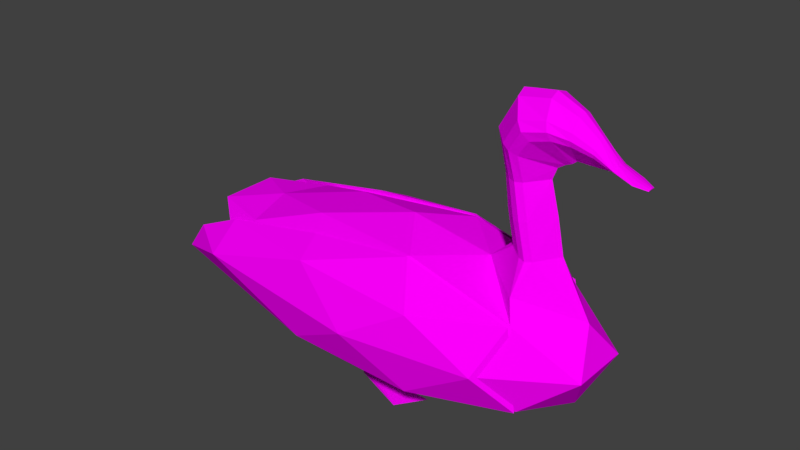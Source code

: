 # Source: SM_Swan_blend__.blend  (saved by Blender 2.80.75; exported with 4.5.12 LTS)
import bpy
from mathutils import Matrix  # noqa: F401  (used for matrix-valued properties, if any)

bpy.ops.wm.read_factory_settings(use_empty=True)
scene = bpy.context.scene
scene.name = 'Scene'

# ---- images (referenced by path relative to the original .blend; pixels are not part of the script)
import os
ASSET_DIR = os.environ.get("B2B_ASSET_DIR", "")  # directory of the original .blend (textures are referenced by path, not embedded)
HERE = os.path.dirname(os.path.abspath(__file__))  # packed textures are extracted next to this script under _unpacked/

def load_image(name, relpath, width, height, colorspace="sRGB"):
    """Load a texture the original file referenced (path relative to the .blend, or extracted next to this script)."""
    p = next((c for c in (os.path.join(HERE, relpath), os.path.join(ASSET_DIR, relpath)) if relpath and os.path.exists(c)), "")
    if p:
        img = bpy.data.images.load(p, check_existing=True)
        img.name = name
    else:  # same state as the original file: an image datablock whose file is absent (Cycles renders it pink)
        img = bpy.data.images.new(name, width, height)
        img.source = "FILE"
        img.filepath = "//" + (relpath or name)
    img.colorspace_settings.name = colorspace
    return img
img_t_duck_png = load_image('T_Duck.png', 'T_Duck.png', 1024, 1024, 'sRGB')

# ---- materials (node trees are filled in below, after node groups)
mat_material = bpy.data.materials.new('Material')

# ---- material node trees
mat_material.use_nodes = True; mat_material.node_tree.nodes.clear()
_N = mat_material.node_tree.nodes; _L = mat_material.node_tree.links
n0 = _N.new('ShaderNodeOutputMaterial'); n0.name = 'Material Output'; n0.location = (300, 300)
n1 = _N.new('ShaderNodeBsdfPrincipled'); n1.name = 'Principled BSDF'; n1.location = (10, 300)
n1.distribution = 'GGX'
n1.subsurface_method = 'BURLEY'
n1.inputs[3].default_value = 1.45
n1.inputs[13].default_value = 0.0
n1.inputs[27].default_value = (0.0, 0.0, 0.0, 1.0)
n1.inputs[28].default_value = 1.0
n2 = _N.new('ShaderNodeTexImage'); n2.name = 'Image Texture'; n2.location = (-280, 260)
n2.image = img_t_duck_png
_L.new(n1.outputs[0], n0.inputs[0])
_L.new(n2.outputs[0], n1.inputs[0])
n0.is_active_output = True

# ---- world
world_world = bpy.data.worlds.new('World'); scene.world = world_world
world_world.color = (0.05088, 0.05088, 0.05088)
world_world.use_sun_shadow = False
world_world.sun_shadow_jitter_overblur = 0.0

# ---- meshes
me_duck = bpy.data.meshes.new('Duck')
me_duck.from_pydata([(-0.1457, -0.06121, -0.03113), (0.464, -0.172, 0.1037), (-0.2394, -0.2784, 0.1037), (-0.8264, -4.772e-08, 0.2601), (-0.2394, 0.2784, 0.1037), (0.464, 0.172, 0.1037), (0.1494, -0.2784, 0.3524), (-0.5726, -0.172, 0.3755), (-0.5726, 0.172, 0.3755), (0.1494, 0.2784, 0.3524), (0.577, -2.806e-08, 0.3581), (-0.04497, -2.73e-08, 0.5061), (-0.159, -0.08019, -0.02631), (0.2542, -0.1011, -0.00844), (0.1399, -0.2647, 0.0819), (0.5534, -2.73e-08, 0.0819), (0.2542, 0.1011, -0.00844), (-0.1886, -0.06121, -0.02631), (-0.5291, -0.1636, 0.0819), (-0.1589, 0.07942, -0.02218), (-0.7168, 0.1636, 0.1655), (0.1399, 0.2647, 0.0819), (0.624, -0.1011, 0.2281), (0.624, 0.1011, 0.2281), (-0.04497, -0.3272, 0.2281), (0.3685, -0.2647, 0.2281), (-0.7833, -0.1011, 0.3684), (-0.5787, -0.2647, 0.2508), (-0.5787, 0.2647, 0.2508), (-0.7833, 0.1011, 0.3684), (0.3685, 0.2647, 0.2281), (-0.04497, 0.3272, 0.2281), (0.4239, -0.1636, 0.3678), (-0.2299, -0.2647, 0.3742), (-0.6112, -3.11e-08, 0.3963), (-0.2299, 0.2647, 0.3742), (0.4239, 0.1636, 0.3678), (0.0693, -0.1636, 0.4646), (0.2382, -2.65e-08, 0.4586), (-0.3409, -0.1011, 0.4485), (-0.3409, 0.1011, 0.4485), (0.0693, 0.1636, 0.4646), (0.4781, 0.0005515, 0.5352), (0.4029, -0.08899, 0.8852), (0.3647, -0.08918, 0.9355), (0.4269, 5.349e-05, 0.7544), (0.3214, 0.0005847, 0.9923), (0.3305, -0.04055, 0.9805), (0.4407, 0.0005198, 0.7911), (0.3304, 0.04172, 0.9804), (0.4629, 0.0005632, 0.8057), (0.3287, -0.02443, 0.5295), (0.3288, 0.02619, 0.5296), (0.2383, -2.652e-08, 0.4587), (0.3163, 0.0009042, 0.5312), (0.2952, -0.02918, 0.7509), (0.2955, 0.03055, 0.7512), (0.2847, 0.0007289, 0.753), (0.2698, 0.03629, 0.877), (0.2699, -0.03549, 0.8771), (0.2582, 0.0003888, 0.8828), (0.4192, -0.06309, 0.5238), (0.3757, -0.06405, 0.5232), (0.3941, -0.1275, 0.43), (0.3983, -0.07213, 0.522), (0.376, 0.06563, 0.5234), (0.4194, 0.06449, 0.524), (0.3941, 0.1275, 0.43), (0.3986, 0.07362, 0.5223), (0.3673, -0.05226, 0.7452), (0.321, -0.05118, 0.7462), (0.3445, -0.06001, 0.7441), (0.3215, 0.05234, 0.7466), (0.3678, 0.053, 0.7456), (0.3451, 0.06097, 0.7446), (0.314, -0.07789, 0.8549), (0.3632, -0.07768, 0.8302), (0.3388, -0.08782, 0.8425), (0.363, 0.07861, 0.83), (0.3138, 0.07875, 0.8548), (0.3386, 0.08871, 0.8423), (0.3839, -0.1006, 0.9101), (0.4026, 0.09013, 0.885), (0.3645, 0.09034, 0.9353), (0.3837, 0.1017, 0.9099), (0.4589, -0.07556, 0.8967), (0.4431, -0.0757, 0.9487), (0.4255, 0.0007312, 1.007), (0.4288, -0.03428, 0.9952), (0.4287, 0.03573, 0.9952), (0.4838, 0.0005988, 0.8146), (0.4515, -0.08542, 0.9224), (0.4587, 0.07687, 0.8965), (0.4429, 0.07708, 0.9485), (0.4513, 0.08677, 0.9222), (0.5051, -0.0531, 0.8862), (0.5081, -0.05318, 0.9248), (0.5096, 0.0007957, 0.9689), (0.5092, -0.02393, 0.9598), (0.5091, 0.0255, 0.9597), (0.498, 0.0006288, 0.8261), (0.5072, -0.06005, 0.9052), (0.505, 0.05451, 0.8861), (0.508, 0.05467, 0.9247), (0.5071, 0.0615, 0.905), (0.5635, -0.03352, 0.864), (0.5654, -0.03357, 0.8886), (0.5664, 0.0008112, 0.9167), (0.5661, -0.01494, 0.9109), (0.566, 0.01654, 0.9108), (0.5589, 0.0007049, 0.8257), (0.5648, -0.03794, 0.8761), (0.5634, 0.03502, 0.864), (0.5653, 0.03513, 0.8885), (0.5647, 0.03948, 0.876), (0.6214, -0.02738, 0.8382), (0.6242, -0.02743, 0.8459), (0.6266, 0.0008208, 0.8549), (0.626, -0.01212, 0.8531), (0.626, 0.01376, 0.8531), (0.616, 0.0007769, 0.8262), (0.623, -0.03103, 0.842), (0.6213, 0.02898, 0.8381), (0.6241, 0.02905, 0.8459), (0.6229, 0.03263, 0.8419), (0.6769, -0.02733, 0.8186), (0.6792, -0.02739, 0.8229), (0.681, 0.0008602, 0.8279), (0.6805, -0.01208, 0.8269), (0.6805, 0.0138, 0.8269), (0.6723, 0.0008323, 0.812), (0.6782, -0.03098, 0.8206), (0.6768, 0.02902, 0.8185), (0.6791, 0.0291, 0.8228), (0.6782, 0.03268, 0.8206), (0.7154, -0.01252, 0.8093), (0.7166, -0.01255, 0.8114), (0.7176, 0.0008911, 0.8138), (0.7173, -0.005265, 0.8133), (0.7173, 0.007046, 0.8133), (0.713, 0.000877, 0.8061), (0.7162, -0.01425, 0.8103), (0.7154, 0.01429, 0.8092), (0.7166, 0.01432, 0.8113), (0.7161, 0.01602, 0.8102), (-0.1592, -0.1636, -0.00844), (-0.1449, 0.05937, -0.02727), (-0.1902, 0.05937, -0.02218), (-0.1522, -0.07135, -0.08893), (-0.1655, -0.09033, -0.08412), (-0.1951, -0.07135, -0.08412), (-0.4148, -2.73e-08, -0.008439), (-0.04497, -2.73e-08, -0.04996), (-0.1592, 0.1636, -0.00844), (-0.1658, 0.09019, -0.08358), (-0.1518, 0.07014, -0.08867), (-0.1971, 0.07014, -0.08358), (0.004916, 0.1605, -0.1015), (0.07163, 0.06496, -0.102), (-0.1942, 0.08373, -0.09926), (0.06263, -0.06259, -0.1018), (-0.002124, -0.1553, -0.1014), (-0.1933, -0.0823, -0.09883), (-0.309, 0.2878, 0.1116), (0.464, 0.1815, 0.1037), (-0.702, 0.1822, 0.3586), (0.146, 0.2878, 0.3531), (-0.9284, 0.173, 0.1759), (0.137, 0.2742, 0.08247), (-0.7091, 0.2742, 0.2613), (0.3685, 0.2742, 0.2281), (-0.07662, 0.3367, 0.2329), (-0.3024, 0.2742, 0.3821), (0.4239, 0.173, 0.3678), (0.05871, 0.173, 0.4664), (-0.2044, 0.173, -0.002232), (0.2466, 0.173, 0.4162), (-0.5439, 0.173, 0.08788), (0.444, 0.1772, 0.2358), (-0.8635, 0.1772, 0.2815), (-0.3282, 0.1772, 0.428), (0.1503, 0.1772, 0.04806), (-0.4669, 0.2709, 0.1928), (-0.07951, 0.2667, 0.2333), (0.2667, 0.2709, 0.2841), (-0.2873, -0.2878, 0.1061), (0.464, -0.1815, 0.1037), (-0.6611, -0.1807, 0.3526), (0.1493, -0.2878, 0.3524), (-0.9083, -0.173, 0.171), (0.1391, -0.2742, 0.08194), (-0.6757, -0.2742, 0.2557), (0.3685, -0.2742, 0.2281), (-0.06092, -0.3367, 0.2289), (-0.27, -0.2742, 0.3762), (0.4239, -0.173, 0.3678), (0.06731, -0.173, 0.4647), (-0.1917, -0.173, -0.006815), (0.2466, -0.173, 0.4162), (-0.5211, -0.173, 0.0827), (0.444, -0.1772, 0.2358), (-0.8304, -0.1772, 0.2757), (-0.2933, -0.1772, 0.4221), (0.1519, -0.1772, 0.04767), (-0.437, -0.2709, 0.1871), (-0.06267, -0.2667, 0.2289), (0.2667, -0.2709, 0.2841), (0.4542, 0.0007728, 0.6503), (0.3085, -0.02792, 0.6395), (0.2964, 0.0009129, 0.6409), (0.3085, 0.02973, 0.6395), (0.3932, 0.06133, 0.6371), (0.3706, 0.07017, 0.6346), (0.3464, 0.06144, 0.6353), (0.3931, -0.05967, 0.637), (0.3705, -0.06846, 0.6345), (0.3463, -0.05969, 0.6352)], [], [(152, 13, 145), (1, 13, 15), (12, 17, 150, 149), (147, 19, 154, 156), (152, 153, 16), (1, 15, 22), (2, 14, 24), (3, 18, 26), (4, 20, 28), (5, 21, 30), (1, 22, 25), (2, 24, 27), (3, 26, 29), (4, 28, 31), (5, 30, 23), (6, 32, 37), (7, 33, 39), (8, 34, 40), (9, 35, 41), (38, 41, 11), (38, 36, 41), (36, 9, 41), (41, 40, 11), (41, 35, 40), (35, 8, 40), (40, 39, 11), (40, 34, 39), (34, 7, 39), (39, 37, 11), (39, 33, 37), (33, 6, 37), (37, 38, 11), (37, 32, 38), (23, 36, 10), (23, 30, 36), (30, 9, 36), (31, 35, 9), (31, 28, 35), (28, 8, 35), (29, 34, 8), (29, 26, 34), (26, 7, 34), (27, 33, 7), (27, 24, 33), (24, 6, 33), (25, 32, 6), (25, 22, 32), (22, 10, 32), (30, 31, 9), (30, 21, 31), (21, 4, 31), (28, 29, 8), (28, 20, 29), (20, 3, 29), (26, 27, 7), (26, 18, 27), (18, 2, 27), (24, 25, 6), (24, 14, 25), (14, 1, 25), (22, 23, 10), (22, 15, 23), (15, 5, 23), (16, 21, 5), (16, 153, 21), (153, 4, 21), (153, 20, 4), (153, 151, 20), (151, 3, 20), (151, 18, 3), (151, 145, 18), (145, 2, 18), (15, 16, 5), (15, 13, 16), (13, 152, 16), (145, 14, 2), (145, 13, 14), (13, 1, 14), (38, 32, 63, 62, 51, 53), (208, 216, 70, 55), (36, 38, 53, 52, 65, 67), (59, 75, 44, 47), (69, 45, 48, 76), (213, 210, 56, 72), (207, 211, 73, 45), (32, 10, 42, 61, 63), (72, 56, 58, 79), (55, 70, 75, 59), (45, 73, 78, 48), (51, 54, 53), (54, 52, 53), (208, 55, 57, 209), (209, 57, 56, 210), (58, 56, 57, 60), (60, 57, 55, 59), (10, 36, 67, 66, 42), (61, 64, 63), (64, 62, 63), (65, 68, 67), (68, 66, 67), (211, 66, 68, 212), (212, 68, 65, 213), (214, 69, 71, 215), (215, 71, 70, 216), (72, 79, 80, 74), (74, 80, 78, 73), (69, 76, 77, 71), (71, 77, 75, 70), (214, 207, 45, 69), (80, 79, 83, 84), (75, 77, 81, 44), (60, 59, 47, 46), (48, 78, 82, 50), (58, 60, 46, 49), (79, 58, 49, 83), (77, 76, 43, 81), (78, 80, 84, 82), (76, 48, 50, 43), (83, 49, 89, 93), (46, 47, 88, 87), (47, 44, 86, 88), (50, 82, 92, 90), (81, 43, 85, 91), (82, 84, 94, 92), (49, 46, 87, 89), (43, 50, 90, 85), (44, 81, 91, 86), (84, 83, 93, 94), (93, 89, 99, 103), (89, 87, 97, 99), (90, 92, 102, 100), (87, 88, 98, 97), (94, 93, 103, 104), (91, 85, 95, 101), (92, 94, 104, 102), (85, 90, 100, 95), (88, 86, 96, 98), (86, 91, 101, 96), (100, 102, 112, 110), (97, 98, 108, 107), (104, 103, 113, 114), (101, 95, 105, 111), (102, 104, 114, 112), (95, 100, 110, 105), (98, 96, 106, 108), (96, 101, 111, 106), (103, 99, 109, 113), (99, 97, 107, 109), (107, 108, 118, 117), (114, 113, 123, 124), (111, 105, 115, 121), (112, 114, 124, 122), (105, 110, 120, 115), (108, 106, 116, 118), (106, 111, 121, 116), (113, 109, 119, 123), (109, 107, 117, 119), (110, 112, 122, 120), (121, 115, 125, 131), (122, 124, 134, 132), (115, 120, 130, 125), (118, 116, 126, 128), (116, 121, 131, 126), (123, 119, 129, 133), (119, 117, 127, 129), (120, 122, 132, 130), (117, 118, 128, 127), (124, 123, 133, 134), (132, 134, 144, 142), (125, 130, 140, 135), (128, 126, 136, 138), (126, 131, 141, 136), (133, 129, 139, 143), (129, 127, 137, 139), (130, 132, 142, 140), (127, 128, 138, 137), (134, 133, 143, 144), (131, 125, 135, 141), (140, 142, 144, 143, 139, 137, 138, 136, 141, 135), (12, 0, 152, 145), (0, 17, 151, 152), (17, 12, 145, 151), (149, 150, 162, 161), (17, 0, 148, 150), (0, 12, 149, 148), (147, 146, 152, 151), (146, 19, 153, 152), (19, 147, 151, 153), (156, 154, 157, 159), (19, 146, 155, 154), (146, 147, 156, 155), (158, 159, 157), (154, 155, 158, 157), (155, 156, 159, 158), (160, 161, 162), (150, 148, 160, 162), (148, 149, 161, 160), (163, 167, 169), (164, 168, 170), (163, 169, 171), (166, 172, 174), (173, 166, 174, 176), (170, 166, 173), (171, 172, 166), (171, 169, 172), (169, 165, 172), (170, 171, 166), (170, 168, 171), (168, 163, 171), (175, 163, 168), (175, 177, 167, 163), (170, 173, 178, 164), (169, 167, 179, 165), (172, 165, 180, 174), (164, 181, 175, 168), (173, 176, 178), (174, 183, 184), (167, 177, 179), (165, 182, 180), (180, 183, 174), (180, 182, 183), (182, 175, 183), (179, 182, 165), (179, 177, 182), (177, 175, 182), (184, 181, 164), (184, 183, 181), (183, 175, 181), (178, 184, 164), (178, 176, 184), (176, 174, 184), (185, 189, 191), (186, 190, 192), (185, 191, 193), (188, 194, 196), (195, 188, 196, 198), (192, 188, 195), (193, 194, 188), (193, 191, 194), (191, 187, 194), (192, 193, 188), (192, 190, 193), (190, 185, 193), (197, 185, 190), (197, 199, 189, 185), (192, 195, 200, 186), (191, 189, 201, 187), (194, 187, 202, 196), (186, 203, 197, 190), (195, 198, 200), (196, 205, 206), (189, 199, 201), (187, 204, 202), (202, 205, 196), (202, 204, 205), (204, 197, 205), (201, 204, 187), (201, 199, 204), (199, 197, 204), (206, 203, 186), (206, 205, 203), (205, 197, 203), (200, 206, 186), (200, 198, 206), (198, 196, 206), (61, 42, 207, 214), (64, 215, 216, 62), (61, 214, 215, 64), (74, 212, 213, 72), (73, 211, 212, 74), (54, 209, 210, 52), (51, 208, 209, 54), (42, 66, 211, 207), (65, 52, 210, 213), (51, 62, 216, 208)])
_uv = me_duck.uv_layers.new(name='UVMap')
_uv.uv.foreach_set('vector', [0.256, 0.777, 0.256, 0.777, 0.256, 0.777, 0.256, 0.777, 0.256, 0.777, 0.256, 0.777, 0.7796, 0.842, 0.7796, 0.842, 0.7796, 0.842, 0.7796, 0.842, 0.7796, 0.842, 0.7796, 0.842, 0.7796, 0.842, 0.7796, 0.842, 0.256, 0.777, 0.256, 0.777, 0.256, 0.777, 0.256, 0.777, 0.256, 0.777, 0.256, 0.777, 0.256, 0.777, 0.256, 0.777, 0.256, 0.777, 0.256, 0.777, 0.256, 0.777, 0.256, 0.777, 0.256, 0.777, 0.256, 0.777, 0.256, 0.777, 0.256, 0.777, 0.256, 0.777, 0.256, 0.777, 0.256, 0.777, 0.256, 0.777, 0.256, 0.777, 0.256, 0.777, 0.256, 0.777, 0.256, 0.777, 0.256, 0.777, 0.256, 0.777, 0.256, 0.777, 0.256, 0.777, 0.256, 0.777, 0.256, 0.777, 0.256, 0.777, 0.256, 0.777, 0.256, 0.777, 0.256, 0.777, 0.256, 0.777, 0.256, 0.777, 0.256, 0.777, 0.256, 0.777, 0.256, 0.777, 0.256, 0.777, 0.256, 0.777, 0.256, 0.777, 0.256, 0.777, 0.256, 0.777, 0.256, 0.777, 0.256, 0.777, 0.256, 0.777, 0.256, 0.777, 0.256, 0.777, 0.256, 0.777, 0.256, 0.777, 0.256, 0.777, 0.256, 0.777, 0.256, 0.777, 0.256, 0.777, 0.256, 0.777, 0.256, 0.777, 0.256, 0.777, 0.256, 0.777, 0.256, 0.777, 0.256, 0.777, 0.256, 0.777, 0.256, 0.777, 0.256, 0.777, 0.256, 0.777, 0.256, 0.777, 0.256, 0.777, 0.256, 0.777, 0.256, 0.777, 0.256, 0.777, 0.256, 0.777, 0.256, 0.777, 0.256, 0.777, 0.256, 0.777, 0.256, 0.777, 0.256, 0.777, 0.256, 0.777, 0.256, 0.777, 0.256, 0.777, 0.256, 0.777, 0.256, 0.777, 0.256, 0.777, 0.256, 0.777, 0.256, 0.777, 0.256, 0.777, 0.256, 0.777, 0.256, 0.777, 0.7728, 0.2306, 0.7728, 0.2306, 0.7728, 0.2306, 0.256, 0.777, 0.256, 0.777, 0.256, 0.777, 0.256, 0.777, 0.256, 0.777, 0.256, 0.777, 0.256, 0.777, 0.256, 0.777, 0.256, 0.777, 0.256, 0.777, 0.256, 0.777, 0.256, 0.777, 0.256, 0.777, 0.256, 0.777, 0.256, 0.777, 0.256, 0.777, 0.256, 0.777, 0.256, 0.777, 0.256, 0.777, 0.256, 0.777, 0.256, 0.777, 0.256, 0.777, 0.256, 0.777, 0.256, 0.777, 0.256, 0.777, 0.256, 0.777, 0.256, 0.777, 0.256, 0.777, 0.256, 0.777, 0.256, 0.777, 0.256, 0.777, 0.256, 0.777, 0.256, 0.777, 0.256, 0.777, 0.256, 0.777, 0.256, 0.777, 0.256, 0.777, 0.256, 0.777, 0.256, 0.777, 0.7728, 0.2306, 0.7728, 0.2306, 0.7728, 0.2306, 0.256, 0.777, 0.256, 0.777, 0.256, 0.777, 0.256, 0.777, 0.256, 0.777, 0.256, 0.777, 0.256, 0.777, 0.256, 0.777, 0.256, 0.777, 0.256, 0.777, 0.256, 0.777, 0.256, 0.777, 0.256, 0.777, 0.256, 0.777, 0.256, 0.777, 0.256, 0.777, 0.256, 0.777, 0.256, 0.777, 0.256, 0.777, 0.256, 0.777, 0.256, 0.777, 0.256, 0.777, 0.256, 0.777, 0.256, 0.777, 0.256, 0.777, 0.256, 0.777, 0.256, 0.777, 0.256, 0.777, 0.256, 0.777, 0.256, 0.777, 0.256, 0.777, 0.256, 0.777, 0.256, 0.777, 0.256, 0.777, 0.256, 0.777, 0.256, 0.777, 0.7728, 0.2306, 0.7728, 0.2306, 0.7728, 0.2306, 0.256, 0.777, 0.256, 0.777, 0.256, 0.777, 0.256, 0.777, 0.256, 0.777, 0.256, 0.777, 0.256, 0.777, 0.256, 0.777, 0.256, 0.777, 0.256, 0.777, 0.256, 0.777, 0.256, 0.777, 0.256, 0.777, 0.256, 0.777, 0.256, 0.777, 0.256, 0.777, 0.256, 0.777, 0.256, 0.777, 0.256, 0.777, 0.256, 0.777, 0.256, 0.777, 0.256, 0.777, 0.256, 0.777, 0.256, 0.777, 0.256, 0.777, 0.256, 0.777, 0.256, 0.777, 0.256, 0.777, 0.256, 0.777, 0.256, 0.777, 0.256, 0.777, 0.256, 0.777, 0.256, 0.777, 0.256, 0.777, 0.256, 0.777, 0.256, 0.777, 0.256, 0.777, 0.256, 0.777, 0.256, 0.777, 0.256, 0.777, 0.256, 0.777, 0.256, 0.777, 0.256, 0.777, 0.256, 0.777, 0.256, 0.777, 0.256, 0.777, 0.256, 0.777, 0.256, 0.777, 0.256, 0.777, 0.256, 0.777, 0.256, 0.777, 0.7728, 0.2306, 0.7728, 0.2306, 0.7728, 0.2306, 0.7728, 0.2306, 0.7728, 0.2306, 0.7728, 0.2306, 0.2455, 0.2713, 0.2455, 0.2713, 0.2455, 0.2713, 0.2455, 0.2713, 0.7728, 0.2306, 0.7728, 0.2306, 0.7728, 0.2306, 0.7728, 0.2306, 0.7728, 0.2306, 0.7728, 0.2306, 0.2455, 0.2713, 0.2455, 0.2713, 0.2455, 0.2713, 0.2455, 0.2713, 0.2455, 0.2713, 0.2455, 0.2713, 0.2455, 0.2713, 0.2455, 0.2713, 0.2455, 0.2713, 0.2455, 0.2713, 0.2455, 0.2713, 0.2455, 0.2713, 0.2455, 0.2713, 0.2455, 0.2713, 0.2455, 0.2713, 0.2455, 0.2713, 0.7728, 0.2306, 0.7728, 0.2306, 0.7728, 0.2306, 0.7728, 0.2306, 0.7728, 0.2306, 0.2455, 0.2713, 0.2455, 0.2713, 0.2455, 0.2713, 0.2455, 0.2713, 0.2455, 0.2713, 0.2455, 0.2713, 0.2455, 0.2713, 0.2455, 0.2713, 0.2455, 0.2713, 0.2455, 0.2713, 0.2455, 0.2713, 0.2455, 0.2713, 0.7728, 0.2306, 0.7728, 0.2306, 0.7728, 0.2306, 0.7728, 0.2306, 0.7728, 0.2306, 0.7728, 0.2306, 0.2455, 0.2713, 0.2455, 0.2713, 0.2455, 0.2713, 0.2455, 0.2713, 0.2455, 0.2713, 0.2455, 0.2713, 0.2455, 0.2713, 0.2455, 0.2713, 0.2455, 0.2713, 0.2455, 0.2713, 0.2455, 0.2713, 0.2455, 0.2713, 0.2455, 0.2713, 0.2455, 0.2713, 0.2455, 0.2713, 0.2455, 0.2713, 0.7728, 0.2306, 0.7728, 0.2306, 0.7728, 0.2306, 0.7728, 0.2306, 0.7728, 0.2306, 0.77, 0.2314, 0.77, 0.2314, 0.77, 0.2314, 0.77, 0.2314, 0.77, 0.2314, 0.77, 0.2314, 0.77, 0.2314, 0.77, 0.2314, 0.77, 0.2314, 0.77, 0.2314, 0.77, 0.2314, 0.77, 0.2314, 0.2455, 0.2713, 0.2455, 0.2713, 0.2455, 0.2713, 0.2455, 0.2713, 0.2455, 0.2713, 0.2455, 0.2713, 0.2455, 0.2713, 0.2455, 0.2713, 0.2455, 0.2713, 0.2455, 0.2713, 0.2455, 0.2713, 0.2455, 0.2713, 0.2455, 0.2713, 0.2455, 0.2713, 0.2455, 0.2713, 0.2455, 0.2713, 0.2455, 0.2713, 0.2455, 0.2713, 0.2455, 0.2713, 0.2455, 0.2713, 0.2455, 0.2713, 0.2455, 0.2713, 0.2455, 0.2713, 0.2455, 0.2713, 0.2455, 0.2713, 0.2455, 0.2713, 0.2455, 0.2713, 0.2455, 0.2713, 0.2455, 0.2713, 0.2455, 0.2713, 0.2455, 0.2713, 0.2455, 0.2713, 0.2455, 0.2713, 0.2455, 0.2713, 0.2455, 0.2713, 0.2455, 0.2713, 0.2455, 0.2713, 0.2455, 0.2713, 0.2455, 0.2713, 0.2455, 0.2713, 0.2455, 0.2713, 0.2455, 0.2713, 0.2455, 0.2713, 0.2455, 0.2713, 0.2455, 0.2713, 0.2455, 0.2713, 0.2455, 0.2713, 0.2455, 0.2713, 0.2455, 0.2713, 0.2455, 0.2713, 0.2455, 0.2713, 0.2455, 0.2713, 0.2455, 0.2713, 0.2455, 0.2713, 0.2455, 0.2713, 0.2455, 0.2713, 0.2455, 0.2713, 0.2455, 0.2713, 0.2455, 0.2713, 0.2455, 0.2713, 0.2455, 0.2713, 0.2455, 0.2713, 0.2455, 0.2713, 0.2455, 0.2713, 0.2455, 0.2713, 0.2455, 0.2713, 0.2455, 0.2713, 0.2455, 0.2713, 0.2455, 0.2713, 0.2455, 0.2713, 0.2455, 0.2713, 0.2455, 0.2713, 0.2455, 0.2713, 0.2455, 0.2713, 0.2455, 0.2713, 0.2455, 0.2713, 0.2455, 0.2713, 0.2455, 0.2713, 0.2455, 0.2713, 0.2455, 0.2713, 0.2455, 0.2713, 0.2455, 0.2713, 0.2455, 0.2713, 0.2455, 0.2713, 0.2455, 0.2713, 0.2455, 0.2713, 0.2455, 0.2713, 0.2455, 0.2713, 0.2455, 0.2713, 0.2455, 0.2713, 0.2455, 0.2713, 0.2455, 0.2713, 0.2455, 0.2713, 0.2455, 0.2713, 0.2455, 0.2713, 0.2455, 0.2713, 0.2455, 0.2713, 0.2455, 0.2713, 0.2455, 0.2713, 0.2455, 0.2713, 0.2455, 0.2713, 0.2455, 0.2713, 0.2455, 0.2713, 0.2455, 0.2713, 0.2455, 0.2713, 0.2455, 0.2713, 0.2455, 0.2713, 0.2455, 0.2713, 0.2455, 0.2713, 0.2455, 0.2713, 0.2455, 0.2713, 0.2455, 0.2713, 0.2455, 0.2713, 0.2455, 0.2713, 0.2455, 0.2713, 0.2455, 0.2713, 0.2455, 0.2713, 0.2455, 0.2713, 0.2455, 0.2713, 0.2455, 0.2713, 0.2455, 0.2713, 0.2455, 0.2713, 0.2455, 0.2713, 0.2455, 0.2713, 0.2455, 0.2713, 0.2455, 0.2713, 0.2455, 0.2713, 0.2455, 0.2713, 0.2455, 0.2713, 0.2455, 0.2713, 0.2455, 0.2713, 0.2455, 0.2713, 0.2455, 0.2713, 0.2455, 0.2713, 0.2455, 0.2713, 0.2455, 0.2713, 0.2455, 0.2713, 0.2455, 0.2713, 0.2455, 0.2713, 0.2455, 0.2713, 0.2455, 0.2713, 0.2455, 0.2713, 0.2455, 0.2713, 0.2455, 0.2713, 0.2455, 0.2713, 0.2455, 0.2713, 0.2455, 0.2713, 0.2455, 0.2713, 0.2455, 0.2713, 0.2455, 0.2713, 0.2455, 0.2713, 0.2455, 0.2713, 0.2455, 0.2713, 0.2455, 0.2713, 0.2455, 0.2713, 0.2455, 0.2713, 0.2455, 0.2713, 0.2455, 0.2713, 0.2455, 0.2713, 0.2455, 0.2713, 0.2455, 0.2713, 0.2455, 0.2713, 0.2455, 0.2713, 0.2455, 0.2713, 0.2455, 0.2713, 0.2455, 0.2713, 0.2455, 0.2713, 0.2455, 0.2713, 0.2455, 0.2713, 0.2455, 0.2713, 0.2455, 0.2713, 0.2455, 0.2713, 0.2455, 0.2713, 0.2455, 0.2713, 0.2455, 0.2713, 0.2455, 0.2713, 0.2455, 0.2713, 0.2455, 0.2713, 0.2455, 0.2713, 0.2455, 0.2713, 0.2455, 0.2713, 0.2455, 0.2713, 0.2455, 0.2713, 0.2455, 0.2713, 0.2455, 0.2713, 0.2455, 0.2713, 0.2455, 0.2713, 0.2455, 0.2713, 0.2455, 0.2713, 0.2455, 0.2713, 0.2455, 0.2713, 0.2455, 0.2713, 0.7594, 0.7557, 0.7594, 0.7557, 0.7594, 0.7557, 0.7594, 0.7557, 0.7594, 0.7557, 0.7594, 0.7557, 0.7594, 0.7557, 0.7594, 0.7557, 0.7594, 0.7557, 0.7594, 0.7557, 0.7594, 0.7557, 0.7594, 0.7557, 0.7594, 0.7557, 0.7594, 0.7557, 0.7594, 0.7557, 0.7594, 0.7557, 0.7594, 0.7557, 0.7594, 0.7557, 0.7594, 0.7557, 0.7594, 0.7557, 0.7594, 0.7557, 0.7594, 0.7557, 0.7594, 0.7557, 0.7594, 0.7557, 0.7594, 0.7557, 0.7594, 0.7557, 0.7594, 0.7557, 0.7594, 0.7557, 0.7594, 0.7557, 0.7594, 0.7557, 0.7594, 0.7557, 0.7594, 0.7557, 0.7594, 0.7557, 0.7594, 0.7557, 0.7594, 0.7557, 0.7594, 0.7557, 0.7594, 0.7557, 0.7594, 0.7557, 0.7594, 0.7557, 0.7594, 0.7557, 0.7594, 0.7557, 0.7594, 0.7557, 0.7594, 0.7557, 0.7594, 0.7557, 0.7594, 0.7557, 0.7594, 0.7557, 0.7594, 0.7557, 0.7594, 0.7557, 0.7594, 0.7557, 0.7594, 0.7557, 0.7594, 0.7557, 0.7594, 0.7557, 0.7594, 0.7557, 0.7594, 0.7557, 0.7594, 0.7557, 0.7594, 0.7557, 0.7594, 0.7557, 0.7594, 0.7557, 0.7594, 0.7557, 0.7594, 0.7557, 0.7594, 0.7557, 0.7594, 0.7557, 0.7594, 0.7557, 0.7594, 0.7557, 0.7594, 0.7557, 0.7594, 0.7557, 0.7594, 0.7557, 0.7594, 0.7557, 0.7594, 0.7557, 0.7594, 0.7557, 0.7594, 0.7557, 0.7594, 0.7557, 0.7594, 0.7557, 0.7594, 0.7557, 0.7594, 0.7557, 0.7594, 0.7557, 0.7594, 0.7557, 0.7594, 0.7557, 0.7594, 0.7557, 0.7594, 0.7557, 0.7594, 0.7557, 0.7594, 0.7557, 0.7594, 0.7557, 0.7594, 0.7557, 0.7594, 0.7557, 0.7594, 0.7557, 0.7594, 0.7557, 0.7594, 0.7557, 0.7594, 0.7557, 0.7594, 0.7557, 0.7594, 0.7557, 0.7594, 0.7557, 0.7594, 0.7557, 0.7594, 0.7557, 0.7594, 0.7557, 0.7594, 0.7557, 0.7594, 0.7557, 0.7594, 0.7557, 0.7594, 0.7557, 0.7594, 0.7557, 0.7594, 0.7557, 0.7594, 0.7557, 0.7594, 0.7557, 0.7594, 0.7557, 0.7594, 0.7557, 0.7594, 0.7557, 0.7594, 0.7557, 0.7594, 0.7557, 0.7594, 0.7557, 0.7594, 0.7557, 0.7594, 0.7557, 0.7594, 0.7557, 0.7594, 0.7557, 0.7594, 0.7557, 0.7594, 0.7557, 0.7594, 0.7557, 0.7594, 0.7557, 0.7594, 0.7557, 0.7594, 0.7557, 0.7594, 0.7557, 0.7594, 0.7557, 0.7594, 0.7557, 0.7594, 0.7557, 0.7594, 0.7557, 0.7594, 0.7557, 0.7594, 0.7557, 0.7594, 0.7557, 0.7594, 0.7557, 0.7594, 0.7557, 0.7594, 0.7557, 0.256, 0.777, 0.256, 0.777, 0.256, 0.777, 0.256, 0.777, 0.256, 0.777, 0.256, 0.777, 0.256, 0.777, 0.256, 0.777, 0.256, 0.777, 0.256, 0.777, 0.256, 0.777, 0.256, 0.777, 0.7796, 0.842, 0.7796, 0.842, 0.7796, 0.842, 0.7796, 0.842, 0.7796, 0.842, 0.7796, 0.842, 0.7796, 0.842, 0.7796, 0.842, 0.7796, 0.842, 0.7796, 0.842, 0.7796, 0.842, 0.7796, 0.842, 0.256, 0.777, 0.256, 0.777, 0.256, 0.777, 0.256, 0.777, 0.256, 0.777, 0.256, 0.777, 0.256, 0.777, 0.256, 0.777, 0.256, 0.777, 0.256, 0.777, 0.256, 0.777, 0.256, 0.777, 0.7796, 0.842, 0.7796, 0.842, 0.7796, 0.842, 0.7796, 0.842, 0.7796, 0.842, 0.7796, 0.842, 0.7796, 0.842, 0.7796, 0.842, 0.7796, 0.842, 0.7796, 0.842, 0.7796, 0.842, 0.7796, 0.842, 0.7796, 0.842, 0.7796, 0.842, 0.7796, 0.842, 0.7796, 0.842, 0.7796, 0.842, 0.7796, 0.842, 0.7796, 0.842, 0.7796, 0.842, 0.7796, 0.842, 0.7796, 0.842, 0.7796, 0.842, 0.7796, 0.842, 0.7796, 0.842, 0.7796, 0.842, 0.7796, 0.842, 0.7796, 0.842, 0.7796, 0.842, 0.7796, 0.842, 0.7796, 0.842, 0.7796, 0.842, 0.7796, 0.842, 0.7796, 0.842, 0.256, 0.777, 0.256, 0.777, 0.256, 0.777, 0.256, 0.777, 0.256, 0.777, 0.256, 0.777, 0.256, 0.777, 0.256, 0.777, 0.256, 0.777, 0.256, 0.777, 0.256, 0.777, 0.256, 0.777, 0.256, 0.777, 0.256, 0.777, 0.256, 0.777, 0.256, 0.777, 0.256, 0.777, 0.256, 0.777, 0.256, 0.777, 0.256, 0.777, 0.256, 0.777, 0.256, 0.777, 0.256, 0.777, 0.256, 0.777, 0.256, 0.777, 0.256, 0.777, 0.256, 0.777, 0.256, 0.777, 0.256, 0.777, 0.256, 0.777, 0.256, 0.777, 0.256, 0.777, 0.256, 0.777, 0.256, 0.777, 0.256, 0.777, 0.256, 0.777, 0.256, 0.777, 0.256, 0.777, 0.256, 0.777, 0.256, 0.777, 0.256, 0.777, 0.256, 0.777, 0.256, 0.777, 0.256, 0.777, 0.256, 0.777, 0.256, 0.777, 0.256, 0.777, 0.256, 0.777, 0.256, 0.777, 0.256, 0.777, 0.256, 0.777, 0.256, 0.777, 0.256, 0.777, 0.256, 0.777, 0.256, 0.777, 0.256, 0.777, 0.256, 0.777, 0.256, 0.777, 0.256, 0.777, 0.256, 0.777, 0.2514, 0.7391, 0.2514, 0.7391, 0.2514, 0.7391, 0.2514, 0.7391, 0.2514, 0.7391, 0.2514, 0.7391, 0.2514, 0.7391, 0.2514, 0.7391, 0.2514, 0.7391, 0.2514, 0.7391, 0.2514, 0.7391, 0.2514, 0.7391, 0.2514, 0.7391, 0.2514, 0.7391, 0.2514, 0.7391, 0.2514, 0.7391, 0.2514, 0.7391, 0.2514, 0.7391, 0.2514, 0.7391, 0.2514, 0.7391, 0.2514, 0.7391, 0.2514, 0.7391, 0.2514, 0.7391, 0.2514, 0.7391, 0.2514, 0.7391, 0.2514, 0.7391, 0.2514, 0.7391, 0.2514, 0.7391, 0.2514, 0.7391, 0.2514, 0.7391, 0.2514, 0.7391, 0.2514, 0.7391, 0.2514, 0.7391, 0.2514, 0.7391, 0.2514, 0.7391, 0.2514, 0.7391, 0.2514, 0.7391, 0.2514, 0.7391, 0.2514, 0.7391, 0.2514, 0.7391, 0.2514, 0.7391, 0.2514, 0.7391, 0.2514, 0.7391, 0.2514, 0.7391, 0.2514, 0.7391, 0.2514, 0.7391, 0.2514, 0.7391, 0.2514, 0.7391, 0.256, 0.777, 0.256, 0.777, 0.256, 0.777, 0.256, 0.777, 0.256, 0.777, 0.256, 0.777, 0.256, 0.777, 0.256, 0.777, 0.256, 0.777, 0.256, 0.777, 0.256, 0.777, 0.256, 0.777, 0.256, 0.777, 0.256, 0.777, 0.256, 0.777, 0.256, 0.777, 0.256, 0.777, 0.256, 0.777, 0.256, 0.777, 0.256, 0.777, 0.256, 0.777, 0.256, 0.777, 0.256, 0.777, 0.256, 0.777, 0.256, 0.777, 0.256, 0.777, 0.256, 0.777, 0.256, 0.777, 0.256, 0.777, 0.256, 0.777, 0.256, 0.777, 0.256, 0.777, 0.256, 0.777, 0.256, 0.777, 0.256, 0.777, 0.256, 0.777, 0.256, 0.777, 0.256, 0.777, 0.256, 0.777, 0.256, 0.777, 0.256, 0.777, 0.256, 0.777, 0.256, 0.777, 0.256, 0.777, 0.256, 0.777, 0.256, 0.777, 0.256, 0.777, 0.256, 0.777, 0.256, 0.777, 0.256, 0.777, 0.256, 0.777, 0.256, 0.777, 0.256, 0.777, 0.256, 0.777, 0.256, 0.777, 0.256, 0.777, 0.256, 0.777, 0.256, 0.777, 0.256, 0.777, 0.256, 0.777, 0.2514, 0.7391, 0.2514, 0.7391, 0.2514, 0.7391, 0.2514, 0.7391, 0.2514, 0.7391, 0.2514, 0.7391, 0.2514, 0.7391, 0.2514, 0.7391, 0.2514, 0.7391, 0.2514, 0.7391, 0.2514, 0.7391, 0.2514, 0.7391, 0.2514, 0.7391, 0.2514, 0.7391, 0.2514, 0.7391, 0.2514, 0.7391, 0.2514, 0.7391, 0.2514, 0.7391, 0.2514, 0.7391, 0.2514, 0.7391, 0.2514, 0.7391, 0.2514, 0.7391, 0.2514, 0.7391, 0.2514, 0.7391, 0.2514, 0.7391, 0.2514, 0.7391, 0.2514, 0.7391, 0.2514, 0.7391, 0.2514, 0.7391, 0.2514, 0.7391, 0.2514, 0.7391, 0.2514, 0.7391, 0.2514, 0.7391, 0.2514, 0.7391, 0.2514, 0.7391, 0.2514, 0.7391, 0.2514, 0.7391, 0.2514, 0.7391, 0.2514, 0.7391, 0.2514, 0.7391, 0.2514, 0.7391, 0.2514, 0.7391, 0.2514, 0.7391, 0.2514, 0.7391, 0.2514, 0.7391, 0.2514, 0.7391, 0.2514, 0.7391, 0.2514, 0.7391, 0.2455, 0.2713, 0.2455, 0.2713, 0.2455, 0.2713, 0.2455, 0.2713, 0.2455, 0.2713, 0.2455, 0.2713, 0.2455, 0.2713, 0.2455, 0.2713, 0.2455, 0.2713, 0.2455, 0.2713, 0.2455, 0.2713, 0.2455, 0.2713, 0.2455, 0.2713, 0.2455, 0.2713, 0.2455, 0.2713, 0.2455, 0.2713, 0.2455, 0.2713, 0.2455, 0.2713, 0.2455, 0.2713, 0.2455, 0.2713, 0.2455, 0.2713, 0.2455, 0.2713, 0.2455, 0.2713, 0.2455, 0.2713, 0.2455, 0.2713, 0.2455, 0.2713, 0.2455, 0.2713, 0.2455, 0.2713, 0.2455, 0.2713, 0.2455, 0.2713, 0.2455, 0.2713, 0.2455, 0.2713, 0.2455, 0.2713, 0.2455, 0.2713, 0.2455, 0.2713, 0.2455, 0.2713, 0.2455, 0.2713, 0.2455, 0.2713, 0.2455, 0.2713, 0.2455, 0.2713])
me_duck.materials.append(mat_material)
me_duck.use_remesh_preserve_volume = False
me_duck.use_remesh_preserve_attributes = False
me_duck.use_mirror_vertex_groups = False
me_duck.update()
arm_armature = bpy.data.armatures.new('Armature')  # bones are not reproduced

# ---- objects
ob_empty = bpy.data.objects.new('Empty', None)
ob_swan = bpy.data.objects.new('Swan', me_duck)
ob_armature = bpy.data.objects.new('Armature', arm_armature)

# ---- transforms, parenting, visibility, modifiers, constraints
ob_empty.location = (0.06037, -6.153e-08, 0.4387)
ob_empty.rotation_euler = (1.571, -0.0, -0.0)
ob_empty.scale = (-0.3987, 0.3987, 0.3987)
ob_empty.empty_display_type = 'IMAGE'
ob_empty.empty_display_size = 5.0
ob_empty.use_empty_image_alpha = True
ob_empty.color = (1.0, 1.0, 1.0, 0.1304)
ob_empty.lineart.crease_threshold = 0.0
ob_swan.parent = ob_armature
ob_swan.location = (0.0, 0.0, 0.0)
ob_swan.lineart.crease_threshold = 0.0
_vg = ob_swan.vertex_groups.new(name='Root')
for _i, _w in zip([0, 2, 4, 6, 9, 11, 13, 14, 16, 21, 24, 25, 30, 31, 33, 35, 37, 38, 39, 40, 41, 51, 52, 53, 54, 145, 146, 147, 152, 153, 208, 209, 210], [0.06955, 0.005464, 0.04088, 0.2067, 0.2083, 0.9554, 0.09015, 0.0334, 0.09003, 0.04424, 0.07356, 0.03011, 0.03203, 0.07919, 0.09495, 0.09692, 0.6699, 0.1365, 0.0889, 0.08931, 0.6704, 0.0554, 0.05592, 0.1364, 0.05737, 0.02763, 0.1055, 0.03598, 0.8359, 0.08473, 0.0277, 0.02869, 0.02796]): _vg.add([_i], _w, 'REPLACE')
_vg = ob_swan.vertex_groups.new(name='Body.Front')
for _i, _w in zip([1, 2, 4, 5, 6, 9, 10, 13, 14, 15, 16, 21, 22, 23, 24, 25, 30, 31, 32, 33, 35, 36, 37, 38, 39, 40, 41, 53, 62, 63, 64, 65, 66, 67, 68, 145, 152, 153, 211, 212, 213, 215, 216], [0.8723, 0.1446, 0.1528, 0.873, 0.5913, 0.5934, 0.05056, 0.8682, 0.776, 0.9045, 0.868, 0.7837, 0.4975, 0.4978, 0.5691, 0.7477, 0.7512, 0.5723, 0.1606, 0.1448, 0.1468, 0.1719, 0.1477, 0.01132, 0.008369, 0.009448, 0.1482, 0.01124, 0.001866, 0.07245, 0.0005708, 0.0123, 4.191e-05, 0.07903, 0.01074, 0.04201, 0.007806, 0.1143, 2.096e-05, 0.005372, 0.006149, 0.0002854, 0.0009332]): _vg.add([_i], _w, 'REPLACE')
_vg = ob_swan.vertex_groups.new(name='Neck')
for _i, _w in zip([1, 5, 6, 9, 10, 14, 15, 21, 22, 23, 25, 30, 32, 36, 37, 38, 41, 42, 45, 48, 51, 52, 53, 54, 55, 56, 57, 61, 62, 63, 64, 65, 66, 67, 68, 69, 70, 71, 72, 73, 74, 207, 208, 209, 210, 211, 212, 213, 214, 215, 216], [0.1025, 0.1017, 0.116, 0.1143, 0.9445, 0.0229, 0.08752, 0.02232, 0.5005, 0.5001, 0.1923, 0.1885, 0.806, 0.7886, 0.1058, 0.7435, 0.1056, 0.9272, 0.08261, 0.002219, 0.8036, 0.7916, 0.7436, 0.778, 0.08732, 0.08593, 0.08157, 0.9061, 0.8558, 0.8642, 0.8814, 0.8294, 0.8856, 0.8456, 0.8602, 0.102, 0.0987, 0.11, 0.1009, 0.0973, 0.1094, 0.5049, 0.4455, 0.4298, 0.4388, 0.4914, 0.4848, 0.4651, 0.504, 0.4957, 0.4772]): _vg.add([_i], _w, 'REPLACE')
_vg = ob_swan.vertex_groups.new(name='Neck.001')
for _i, _w in zip([38, 42, 43, 44, 45, 46, 47, 48, 49, 50, 51, 52, 53, 54, 55, 56, 57, 58, 59, 60, 61, 62, 63, 64, 65, 66, 67, 68, 69, 70, 71, 72, 73, 74, 75, 76, 77, 78, 79, 80, 81, 82, 83, 84, 85, 86, 87, 88, 89, 90, 91, 92, 93, 94, 95, 96, 97, 98, 99, 101, 102, 103, 104, 207, 208, 209, 210, 211, 212, 213, 214, 215, 216], [0.0735, 0.05362, 0.2528, 0.2519, 0.7862, 0.432, 0.4148, 0.3143, 0.4142, 0.1153, 0.1112, 0.1192, 0.07358, 0.1349, 0.8619, 0.8612, 0.8617, 0.5448, 0.5471, 0.5255, 0.06416, 0.09658, 0.04874, 0.07877, 0.1115, 0.07875, 0.06085, 0.092, 0.8607, 0.8606, 0.8526, 0.8589, 0.8601, 0.8503, 0.7843, 0.7641, 0.7839, 0.7783, 0.772, 0.7898, 0.2442, 0.2654, 0.255, 0.2483, 0.09314, 0.09121, 0.1221, 0.117, 0.1167, 0.0278, 0.09362, 0.09545, 0.09715, 0.09916, 0.01006, 0.01104, 0.02565, 0.02167, 0.02315, 0.01242, 0.01068, 0.01611, 0.01624, 0.4199, 0.4866, 0.4983, 0.4902, 0.4694, 0.4712, 0.4852, 0.4624, 0.4657, 0.4786]): _vg.add([_i], _w, 'REPLACE')
_vg = ob_swan.vertex_groups.new(name='Head')
for _i, _w in zip([43, 44, 45, 46, 47, 48, 49, 50, 55, 56, 57, 58, 59, 60, 69, 70, 71, 72, 73, 74, 75, 76, 77, 78, 79, 80, 81, 82, 83, 84, 85, 86, 87, 88, 89, 90, 91, 92, 93, 94, 95, 96, 97, 98, 99, 100, 101, 102, 103, 104, 105, 106, 107, 108, 109, 110, 111, 112, 113, 114, 115, 116, 117, 118, 119, 120, 121, 122, 123, 124, 125, 126, 127, 128, 129, 130, 131, 132, 133, 134, 135, 136, 137, 138, 139, 140, 141, 142, 143, 144, 207, 208, 209, 210, 211, 212, 213, 214, 215, 216], [0.7418, 0.7456, 0.1294, 0.5674, 0.5844, 0.659, 0.585, 0.8753, 0.03312, 0.03509, 0.04533, 0.4518, 0.449, 0.4719, 0.0158, 0.01123, 0.009728, 0.01273, 0.02359, 0.01384, 0.2062, 0.2176, 0.2026, 0.2046, 0.2181, 0.1973, 0.752, 0.7293, 0.7425, 0.7481, 0.9048, 0.9076, 0.8773, 0.8823, 0.8826, 0.9579, 0.9047, 0.9024, 0.9016, 0.8991, 0.9693, 0.969, 0.9618, 0.9638, 0.963, 0.9893, 0.9682, 0.9689, 0.9664, 0.9662, 0.9958, 0.9944, 0.9918, 0.9925, 0.9924, 0.9996, 0.9949, 0.9963, 0.9945, 0.9953, 0.9998, 0.9997, 0.9997, 0.9997, 0.9997, 1.0, 0.9998, 0.9998, 0.9997, 0.9998, 1.0, 1.0, 1.0, 1.0, 1.0, 1.0, 1.0, 1.0, 1.0, 1.0, 1.0, 1.0, 1.0, 1.0, 1.0, 1.0, 1.0, 1.0, 1.0, 1.0, 0.06471, 0.01656, 0.02267, 0.01754, 0.0118, 0.006921, 0.006364, 0.007901, 0.004864, 0.005615]): _vg.add([_i], _w, 'REPLACE')
_vg = ob_swan.vertex_groups.new(name='Body.Rear')
for _i, _w in zip([2, 3, 4, 6, 7, 8, 9, 11, 14, 17, 18, 20, 21, 24, 26, 27, 28, 29, 31, 33, 34, 35, 37, 39, 40, 41, 145, 147, 151, 153], [0.5775, 1.001, 0.6081, 0.05761, 0.9761, 0.9735, 0.06133, 0.000722, 0.04278, 0.05297, 0.9179, 0.9917, 0.0659, 0.2492, 0.9966, 0.9715, 0.9604, 0.9965, 0.2621, 0.7197, 0.9906, 0.7217, 0.05901, 0.8742, 0.8743, 0.06, 0.08087, 0.08201, 0.7353, 0.2551]): _vg.add([_i], _w, 'REPLACE')
_vg = ob_swan.vertex_groups.new(name='Leg.Right')
for _i, _w in zip([0, 2, 12, 14, 17, 18, 24, 27, 145, 151, 152, 153], [0.9034, 0.2367, 0.9777, 0.09586, 0.8874, 0.04642, 0.08193, 0.01059, 0.8226, 0.1609, 0.0774, 0.007617]): _vg.add([_i], _w, 'REPLACE')
_vg = ob_swan.vertex_groups.new(name='Foot.Right')
for _i, _w in zip([148, 149, 150, 160, 161, 162], [0.9996, 0.9876, 0.9886, 1.008, 0.9994, 0.9841]): _vg.add([_i], _w, 'REPLACE')
_vg = ob_swan.vertex_groups.new(name='Leg.Left')
for _i, _w in zip([4, 18, 19, 21, 28, 31, 146, 147, 151, 152, 153, 156, 159], [0.1717, 0.01949, 0.9382, 0.05948, 0.005039, 0.05716, 0.8101, 0.8126, 0.1631, 0.06586, 0.4992, 0.03405, 0.165]): _vg.add([_i], _w, 'REPLACE')
_vg = ob_swan.vertex_groups.new(name='Foot.Left')
for _i, _w in zip([146, 147, 154, 155, 156, 157, 158, 159], [0.02718, 0.01825, 0.99, 0.9918, 0.9552, 1.018, 1.048, 0.8327]): _vg.add([_i], _w, 'REPLACE')
_vg = ob_swan.vertex_groups.new(name='Feet')
_vg.add([0, 12, 17, 19, 146, 147, 148, 149, 150, 154, 155, 156, 157, 158, 159, 160, 161, 162], 1.0, 'REPLACE')
_vg = ob_swan.vertex_groups.new(name='Bill')
_vg.add([105, 106, 107, 108, 109, 110, 111, 112, 113, 114, 115, 116, 117, 118, 119, 120, 121, 122, 123, 124, 125, 126, 127, 128, 129, 130, 131, 132, 133, 134, 135, 136, 137, 138, 139, 140, 141, 142, 143, 144], 1.0, 'REPLACE')
_vg = ob_swan.vertex_groups.new(name='Head+Neck')
_vg.add([42, 43, 44, 45, 46, 47, 48, 49, 50, 51, 52, 54, 55, 56, 57, 58, 59, 60, 61, 62, 64, 65, 66, 68, 69, 70, 71, 72, 73, 74, 75, 76, 77, 78, 79, 80, 81, 82, 83, 84, 85, 86, 87, 88, 89, 90, 91, 92, 93, 94, 95, 96, 97, 98, 99, 100, 101, 102, 103, 104, 105, 106, 107, 108, 109, 110, 111, 112, 113, 114, 207, 208, 209, 210, 211, 212, 213, 214, 215, 216], 1.0, 'REPLACE')
_vg = ob_swan.vertex_groups.new(name='Chest')
for _i, _w in zip([10, 22, 23, 32, 36, 38, 42, 51, 52, 53, 54, 61, 62, 63, 64, 65, 66, 67, 68, 207, 208, 209, 210, 211, 212, 213, 214, 215, 216], [1.0, 1.0, 1.0, 1.0, 1.0, 1.0, 1.0, 1.0, 1.0, 1.0, 1.0, 1.0, 1.0, 1.0, 1.0, 1.0, 1.0, 1.0, 1.0, 0.5, 0.5, 0.5, 0.5, 0.5, 0.5, 0.5, 0.5, 0.5, 0.5]): _vg.add([_i], _w, 'REPLACE')
_vg = ob_swan.vertex_groups.new(name='Body')
_vg.add([0, 1, 2, 3, 4, 5, 6, 7, 8, 9, 11, 12, 13, 14, 15, 16, 17, 18, 19, 20, 21, 22, 23, 24, 25, 26, 27, 28, 29, 30, 31, 32, 33, 34, 35, 36, 37, 38, 39, 40, 41, 53, 145, 146, 147, 151, 152, 153], 1.0, 'REPLACE')
_vg = ob_swan.vertex_groups.new(name='Wing.Left')
_vg.add([163, 164, 165, 166, 167, 168, 169, 170, 171, 172, 173, 174, 175, 176, 177, 178, 179, 180, 181, 182, 183, 184], 1.0, 'REPLACE')
_vg = ob_swan.vertex_groups.new(name='Wing.Right')
_vg.add([185, 186, 187, 188, 189, 190, 191, 192, 193, 194, 195, 196, 197, 198, 199, 200, 201, 202, 203, 204, 205, 206], 1.0, 'REPLACE')
_m = ob_swan.modifiers.new('Armature', 'ARMATURE')
_m.object = ob_armature
ob_armature.location = (0.0, 0.0, 0.0)
ob_armature.show_in_front = True
ob_armature.lineart.crease_threshold = 0.0

# ---- collection membership
scene.collection.objects.link(ob_empty)
scene.collection.objects.link(ob_swan)
scene.collection.objects.link(ob_armature)

# ---- scene / render settings (as saved in the file)
scene.frame_start = 1; scene.frame_end = 263; scene.frame_set(157)
scene.render.engine = 'CYCLES'
scene.render.resolution_percentage = 50
scene.render.dither_intensity = 0.0
scene.cycles.use_denoising = False
scene.cycles.samples = 128
scene.cycles.sampling_pattern = 'TABULATED_SOBOL'
scene.cycles.use_adaptive_sampling = False
scene.cycles.use_light_tree = False
scene.view_settings.view_transform = 'Standard'
bpy.context.view_layer.update()

# ---- added for rendering (the .blend has no active camera and no usable light): camera, sun
cam_auto = bpy.data.cameras.new('AutoCamera')
cam_auto.lens = 50.0
cam_auto.sensor_width = 36.0
cam_auto.clip_end = 1000.0
ob_auto_camera = bpy.data.objects.new('AutoCamera', cam_auto)
scene.collection.objects.link(ob_auto_camera)
ob_auto_camera.location = (1.84569, -2.34063, 2.0028)
ob_auto_camera.rotation_euler = (1.09748, -7.21219e-08, 0.694738)
scene.camera = ob_auto_camera
light_auto_sun = bpy.data.lights.new('AutoSun', 'SUN')
light_auto_sun.energy = 3.0
light_auto_sun.angle = 0.0523599
ob_auto_sun = bpy.data.objects.new('AutoSun', light_auto_sun)
scene.collection.objects.link(ob_auto_sun)
ob_auto_sun.rotation_euler = (0.872665, 0.174533, 0.523599)
bpy.context.view_layer.update()
